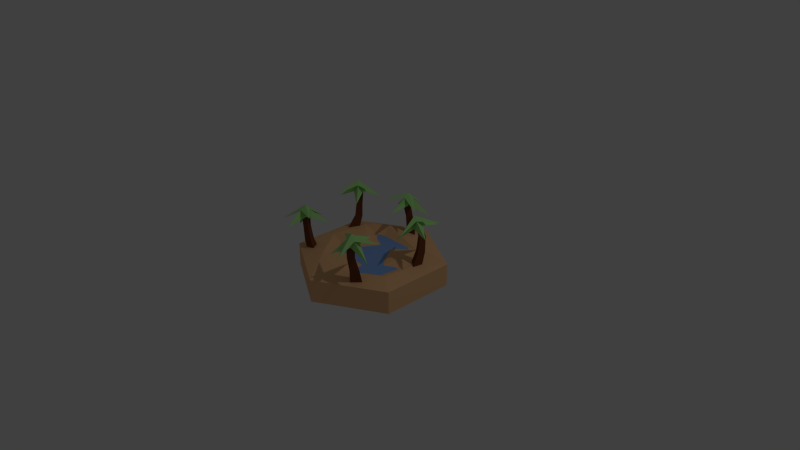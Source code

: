 # Source: Oasis3.blend  (saved by Blender 2.73.0; exported with 4.5.12 LTS)
import bpy
from mathutils import Matrix  # noqa: F401  (used for matrix-valued properties, if any)

bpy.ops.wm.read_factory_settings(use_empty=True)
scene = bpy.context.scene
scene.name = 'Scene'

# ---- collections
col_collection_1 = bpy.data.collections.new('Collection 1'); scene.collection.children.link(col_collection_1)

# ---- materials (node trees are filled in below, after node groups)
mat_desert = bpy.data.materials.new('Desert')
mat_desert.alpha_threshold = 0.0
mat_desert.use_transparent_shadow = False
mat_desert.diffuse_color = (0.8689, 0.5013, 0.2487, 1.0)
mat_desert.roughness = 0.5
mat_treelower = bpy.data.materials.new('TreeLower')
mat_treelower.alpha_threshold = 0.0
mat_treelower.use_transparent_shadow = False
mat_treelower.diffuse_color = (0.1845, 0.05951, 0.02383, 1.0)
mat_treelower.roughness = 0.5
mat_treelower.specular_intensity = 0.09375
mat_treeupper = bpy.data.materials.new('TreeUpper')
mat_treeupper.alpha_threshold = 0.0
mat_treeupper.use_transparent_shadow = False
mat_treeupper.diffuse_color = (0.4072, 0.8, 0.264, 1.0)
mat_treeupper.roughness = 0.5
mat_treeupper.specular_intensity = 0.2083
mat_oasis = bpy.data.materials.new('Oasis')
mat_oasis.alpha_threshold = 0.0
mat_oasis.use_transparent_shadow = False
mat_oasis.diffuse_color = (0.2398, 0.4076, 0.8, 1.0)
mat_oasis.roughness = 0.5

# ---- material node trees

# ---- world
world_world = bpy.data.worlds.new('World'); scene.world = world_world
world_world.color = (0.05088, 0.05088, 0.05088)
world_world.use_sun_shadow = False
world_world.sun_shadow_jitter_overblur = 0.0
world_world.cycles.sampling_method = 'MANUAL'
world_world.cycles.sample_map_resolution = 256

# ---- cameras
cam_camera = bpy.data.cameras.new('Camera')
cam_camera.clip_end = 100.0
cam_camera.lens = 35.0
cam_camera.sensor_width = 32.0
cam_camera.sensor_height = 18.0
cam_camera.ortho_scale = 7.314
cam_camera.dof.focus_distance = 0.0
cam_camera.dof.aperture_fstop = 128.0

# ---- lights
light_lamp = bpy.data.lights.new('Lamp', 'POINT')
light_lamp.transmission_factor = 0.0
light_lamp.cutoff_distance = 30.0
light_lamp.energy = 100.0
light_lamp.shadow_buffer_clip_start = 1.001
light_lamp.shadow_soft_size = 0.1
light_lamp.shadow_maximum_resolution = 0.006
light_lamp.use_absolute_resolution = True
light_lamp.cycles.use_multiple_importance_sampling = False

# ---- meshes
me_extrudieren_deckfl_che_2_1 = bpy.data.meshes.new('Extrudieren_Deckfl_che_2_1')
me_extrudieren_deckfl_che_2_1.from_pydata([(0.8829, -0.3, 0.4751), (0.01691, -0.3, 0.9751), (-0.8491, -0.3, -0.5249), (0.01691, -0.3, -1.025), (0.01691, 0.0, -1.025), (-0.8491, 5.96e-08, -0.5249), (0.01691, 0.0, 0.9751), (0.8829, -8.941e-08, -0.5249), (0.8829, -5.96e-08, 0.4751), (0.8829, -0.3, -0.5249), (-0.8491, 8.941e-08, 0.4751), (-0.8491, -0.3, 0.4751), (-0.05363, -0.03099, -0.832), (-0.06429, -0.03701, -0.6804), (0.07245, -0.0327, -0.7469), (0.001686, 0.1409, -0.7894), (-0.006708, 0.1361, -0.67), (0.1009, 0.1395, -0.7224), (0.01101, 0.3297, -0.7453), (0.004153, 0.3259, -0.6479), (0.09202, 0.3286, -0.6906), (-0.0554, 0.478, -0.7662), (-0.06291, 0.4737, -0.6595), (0.03335, 0.4768, -0.7063), (-0.6386, 0.4209, 0.7854), (-0.4294, 0.3842, 0.2829), (-0.9434, 0.227, 0.3766), (-0.7208, 0.3513, 0.1583), (-0.4474, 0.5396, 0.5913), (-0.964, 0.3731, 0.6462), (-0.7116, 0.5019, 0.4416), (-0.7367, 0.4866, 0.4111), (-0.7513, 0.4902, 0.4507), (-0.6463, 0.4637, 0.4791), (-0.7142, 0.4205, 0.388), (-0.7608, 0.4286, 0.5), (-0.5022, -0.03665, 0.4687), (-0.5847, -0.04857, 0.3414), (-0.6498, -0.07254, 0.4768), (-0.5689, 0.139, 0.4934), (-0.6339, 0.1297, 0.3933), (-0.6851, 0.1108, 0.4998), (-0.633, 0.3265, 0.4798), (-0.68, 0.2995, 0.3985), (-0.7269, 0.2999, 0.4842), (-0.6459, 0.463, 0.4759), (-0.6982, 0.4357, 0.3866), (-0.749, 0.4343, 0.4809), (0.3609, 0.007741, 0.5181), (0.4005, 0.00195, 0.6649), (0.5079, 0.003113, 0.5571), (0.3993, 0.1975, 0.5762), (0.4305, 0.193, 0.6917), (0.515, 0.1939, 0.6069), (0.3878, 0.3749, 0.6192), (0.4132, 0.3711, 0.7135), (0.4822, 0.3719, 0.6443), (0.3884, 0.5442, 0.6178), (0.4159, 0.5177, 0.7178), (0.4918, 0.5357, 0.6444), (-0.689, 0.03939, -0.2294), (-0.5771, 0.02518, -0.3315), (-0.7221, 0.01073, -0.3751), (-0.6388, 0.2255, -0.3204), (-0.5668, 0.2164, -0.386), (-0.6601, 0.2071, -0.4141), (-0.6261, 0.4046, -0.3368), (-0.5669, 0.3971, -0.3908), (-0.6436, 0.3894, -0.4139), (-0.6444, 0.5669, -0.3485), (-0.5728, 0.5578, -0.4137), (-0.6655, 0.5485, -0.4417), (0.6175, 0.6332, -0.3001), (0.6689, 0.6388, -0.1901), (0.5551, 0.5976, -0.202), (0.6016, 0.6861, -0.2219), (-0.6655, 0.05468, 0.03122), (-0.5668, 0.08006, -0.43), (-0.7993, 0.4907, 0.4105), (-0.6842, 0.5279, 0.3983), (-0.7384, 0.5327, 0.507), (-0.7558, 0.5759, 0.4163), (0.4648, 0.5158, 0.6902), (0.381, 0.535, 0.6042), (0.4992, 0.5401, 0.5761), (0.445, 0.5873, 0.662), (0.4145, 0.5937, 0.6333), (0.4552, 0.5959, 0.6218), (0.5014, 0.4467, 0.9344), (0.6938, 0.5529, 0.435), (0.1555, 0.5381, 0.5225), (0.2259, 0.3851, 0.8129), (0.3804, 0.4944, 0.3012), (0.7563, 0.4083, 0.6871), (0.4409, 0.6792, 0.6523), (0.5126, 0.6093, 0.6713), (0.4355, 0.6297, 0.5796), (0.3927, 0.606, 0.6908), (-0.6, 0.6609, -0.3465), (-0.7118, 0.6387, -0.3889), (-0.6173, 0.6419, -0.4654), (-0.6608, 0.7094, -0.4025), (-0.5281, 0.4297, -0.6822), (-0.9266, 0.4233, -0.3096), (-0.4117, 0.5194, -0.1568), (-0.7384, 0.5695, -0.09815), (-0.8158, 0.4844, -0.6314), (-0.3143, 0.5838, -0.441), (-0.6601, 0.6195, -0.4054), (-0.6493, 0.6267, -0.365), (-0.6196, 0.6268, -0.3953), (-0.6827, 0.5463, -0.4408), (-0.6567, 0.5663, -0.3237), (-0.5679, 0.5677, -0.4067), (0.01007, 0.4667, -0.6992), (-0.1104, 0.4708, -0.6836), (-0.06415, 0.4434, -0.7927), (-0.03624, 0.5266, -0.723), (-0.07797, 0.5284, -0.7158), (-0.06358, 0.5187, -0.7545), (0.2367, 0.4798, -0.5799), (-0.06382, 0.3699, -1.022), (-0.3079, 0.4885, -0.5486), (-0.0104, 0.4339, -0.4031), (-0.3434, 0.3297, -0.8224), (0.1973, 0.3113, -0.8924), (-0.06226, 0.6086, -0.757), (0.00702, 0.5371, -0.7793), (-0.1143, 0.5391, -0.7723), (-0.04738, 0.5636, -0.6738), (0.6791, 0.006822, -0.1187), (0.6912, 0.00166, -0.2703), (0.5538, 0.001249, -0.2049), (0.6989, 0.2023, -0.1868), (0.7085, 0.1982, -0.3061), (0.6004, 0.1979, -0.2546), (0.7039, 0.4095, -0.2122), (0.7116, 0.4062, -0.3095), (0.6234, 0.4059, -0.2675), (0.6608, 0.5773, -0.1729), (0.6694, 0.5737, -0.2796), (0.5727, 0.5734, -0.2335), (0.4268, 0.3302, -0.09249), (0.938, 0.5202, -0.07886), (0.6744, 0.4803, -0.5548), (0.9071, 0.6394, -0.3727), (0.6274, 0.4799, 0.06774), (0.3966, 0.4545, -0.426), (0.6313, 0.6018, -0.2129), (0.649, 0.613, -0.2498), (0.6093, 0.598, -0.249), (0.648, 0.5336, -0.166), (0.7032, 0.5671, -0.269), (0.5893, 0.5247, -0.272), (-0.2634, 0.1154, -0.5849), (0.06651, 0.05197, 0.3394), (0.01691, 0.01325, -0.8319), (-0.682, 0.01325, -0.4284), (0.01691, 0.01325, 0.7821), (0.5352, 0.01325, -0.3241), (0.7158, 0.01325, 0.3786), (-0.682, 0.01325, 0.3786), (-0.3205, 0.08326, 0.5003), (0.08971, 0.03325, 0.6243), (0.6192, 0.03996, 0.3055), (-0.1513, 0.09052, 0.3496), (-0.2422, 0.06915, -0.07795), (-0.2115, 0.06861, -0.1851), (0.387, 0.02667, -0.4757), (0.6578, 0.03287, -0.1088), (0.2229, 0.05237, -0.2451), (0.4301, 0.06443, -0.08701), (0.3191, -0.02794, 0.2237), (-0.2329, -0.03838, 0.1202), (0.01841, -0.02222, -0.3169), (-0.2008, -0.02554, -0.4259), (0.441, -0.0123, 0.2742)], [], [(8, 0, 9, 7), (6, 1, 0, 8), (10, 11, 1, 6), (5, 2, 11, 10), (4, 3, 2, 5), (7, 9, 3, 4), (12, 15, 17, 14), (14, 17, 16, 13), (13, 16, 15, 12), (15, 18, 20, 17), (17, 20, 19, 16), (16, 19, 18, 15), (18, 21, 23, 20), (20, 23, 22, 19), (19, 22, 21, 18), (79, 81, 28), (81, 27, 78), (28, 81, 80), (32, 78, 26, 35), (31, 79, 25, 34), (30, 80, 24, 33), (79, 30, 33, 25), (80, 32, 35, 24), (78, 31, 34, 26), (36, 39, 41, 38), (38, 41, 40, 37), (37, 40, 39, 36), (39, 42, 44, 41), (41, 44, 43, 40), (40, 43, 42, 39), (42, 45, 47, 44), (44, 47, 46, 43), (43, 46, 45, 42), (48, 51, 53, 50), (50, 53, 52, 49), (49, 52, 51, 48), (51, 54, 56, 53), (53, 56, 55, 52), (52, 55, 54, 51), (54, 57, 59, 56), (56, 59, 58, 55), (55, 58, 57, 54), (60, 63, 65, 62), (62, 65, 64, 61), (61, 64, 63, 60), (63, 66, 68, 65), (65, 68, 67, 64), (64, 67, 66, 63), (66, 69, 71, 68), (68, 71, 70, 67), (67, 70, 69, 66), (146, 75, 74), (75, 72, 147), (75, 73, 145), (95, 85, 82, 93), (96, 87, 84, 92), (97, 86, 83, 91), (81, 79, 27), (81, 78, 29), (81, 29, 80), (86, 96, 92, 83), (85, 97, 91, 82), (87, 95, 93, 84), (94, 90, 97), (96, 94, 89), (89, 94, 95), (94, 97, 88), (94, 88, 95), (94, 96, 90), (99, 101, 106), (101, 107, 100), (101, 105, 98), (101, 98, 107), (106, 101, 100), (101, 99, 105), (109, 99, 103, 112), (108, 100, 102, 111), (110, 98, 104, 113), (127, 117, 114, 125), (128, 119, 116, 124), (99, 108, 111, 103), (100, 110, 113, 102), (129, 118, 115, 123), (98, 109, 112, 104), (118, 128, 124, 115), (117, 129, 123, 114), (119, 127, 125, 116), (126, 120, 127), (128, 126, 121), (126, 122, 129), (121, 126, 127), (126, 128, 122), (126, 129, 120), (130, 133, 135, 132), (132, 135, 134, 131), (131, 134, 133, 130), (133, 136, 138, 135), (135, 138, 137, 134), (134, 137, 136, 133), (136, 139, 141, 138), (138, 141, 140, 137), (137, 140, 139, 136), (150, 72, 144, 153), (149, 73, 143, 152), (148, 74, 142, 151), (73, 75, 146), (75, 145, 72), (75, 147, 74), (73, 148, 151, 143), (72, 149, 152, 144), (74, 150, 153, 142), (159, 161, 158, 160), (159, 156, 157, 161), (8, 164, 163, 6), (163, 162, 6), (6, 162, 10), (76, 10, 162), (10, 76, 5), (76, 77, 5), (5, 77, 154, 4), (77, 76, 166, 167), (164, 8, 169), (7, 4, 154, 168), (7, 168, 169), (8, 7, 169), (169, 168, 170, 171), (155, 165, 162, 163), (174, 173, 172), (170, 174, 172, 171), (170, 168, 174), (175, 174, 168, 154), (166, 173, 174, 167), (166, 76, 173), (162, 173, 76), (165, 173, 162), (155, 172, 173, 165), (77, 175, 154), (77, 167, 175), (174, 175, 167), (163, 172, 155), (172, 163, 176), (163, 164, 176), (169, 171, 172), (172, 176, 169), (169, 176, 164)])
me_extrudieren_deckfl_che_2_1.polygons.foreach_set('material_index', [0, 0, 0, 0, 0, 0, 1, 1, 1, 1, 1, 1, 1, 1, 1, 2, 2, 2, 2, 2, 2, 2, 2, 2, 1, 1, 1, 1, 1, 1, 1, 1, 1, 1, 1, 1, 1, 1, 1, 1, 1, 1, 1, 1, 1, 1, 1, 1, 1, 1, 1, 2, 2, 2, 2, 2, 2, 2, 2, 2, 2, 2, 2, 2, 2, 2, 2, 2, 2, 2, 2, 2, 2, 2, 2, 2, 2, 2, 2, 2, 2, 2, 2, 2, 2, 2, 2, 2, 2, 2, 2, 2, 2, 1, 1, 1, 1, 1, 1, 1, 1, 1, 2, 2, 2, 2, 2, 2, 2, 2, 2, 3, 3, 0, 0, 0, 0, 0, 0, 0, 0, 0, 0, 0, 0, 0, 0, 0, 0, 0, 0, 0, 0, 0, 0, 0, 0, 0, 0, 0, 0, 0, 0, 0, 0])
_uv = me_extrudieren_deckfl_che_2_1.uv_layers.new(name='UVMap')
_uv.uv.foreach_set('vector', [0.1667, 1.0, 0.1667, 0.0, 0.0, 0.0, 0.0, 1.0, 0.3333, 1.0, 0.3333, 0.0, 0.1667, 0.0, 0.1667, 1.0, 0.5, 1.0, 0.5, 0.0, 0.3333, 0.0, 0.3333, 1.0, 0.6667, 1.0, 0.6667, 0.0, 0.5, 0.0, 0.5, 1.0, 0.8333, 1.0, 0.8333, 0.0, 0.6667, 0.0, 0.6667, 1.0, 1.0, 1.0, 1.0, 0.0, 0.8333, 0.0, 0.8333, 1.0, 0.0, 0.0, 0.0, 0.0, 0.0, 0.0, 0.0, 0.0, 0.0, 0.0, 0.0, 0.0, 0.0, 0.0, 0.0, 0.0, 0.0, 0.0, 0.0, 0.0, 0.0, 0.0, 0.0, 0.0, 0.0, 0.0, 0.0, 0.0, 0.0, 0.0, 0.0, 0.0, 0.0, 0.0, 0.0, 0.0, 0.0, 0.0, 0.0, 0.0, 0.0, 0.0, 0.0, 0.0, 0.0, 0.0, 0.0, 0.0, 0.0, 0.0, 0.0, 0.0, 0.0, 0.0, 0.0, 0.0, 0.0, 0.0, 0.0, 0.0, 0.0, 0.0, 0.0, 0.0, 0.0, 0.0, 0.0, 0.0, 0.0, 0.0, 0.0, 0.0, 0.0, 0.0, 0.0, 0.0, 0.0, 0.0, 0.0, 0.0, 0.0, 0.0, 0.0, 0.0, 0.0, 0.0, 0.0, 0.0, 0.0, 0.0, 0.0, 0.0, 0.0, 0.0, 0.0, 0.0, 0.0, 0.0, 0.0, 0.0, 0.0, 0.0, 0.0, 0.0, 0.0, 0.0, 0.0, 0.0, 0.0, 0.0, 0.0, 0.0, 0.0, 0.0, 0.0, 0.0, 0.0, 0.0, 0.0, 0.0, 0.0, 0.0, 0.0, 0.0, 0.0, 0.0, 0.0, 0.0, 0.0, 0.0, 0.0, 0.0, 0.0, 0.0, 0.0, 0.0, 0.0, 0.0, 0.0, 0.0, 0.0, 0.0, 0.0, 0.0, 0.0, 0.0, 0.0, 0.0, 0.0, 0.0, 0.0, 0.0, 0.0, 0.0, 0.0, 0.0, 0.0, 0.0, 0.0, 0.0, 0.0, 0.0, 0.0, 0.0, 0.0, 0.0, 0.0, 0.0, 0.0, 0.0, 0.0, 0.0, 0.0, 0.0, 0.0, 0.0, 0.0, 0.0, 0.0, 0.0, 0.0, 0.0, 0.0, 0.0, 0.0, 0.0, 0.0, 0.0, 0.0, 0.0, 0.0, 0.0, 0.0, 0.0, 0.0, 0.0, 0.0, 0.0, 0.0, 0.0, 0.0, 0.0, 0.0, 0.0, 0.0, 0.0, 0.0, 0.0, 0.0, 0.0, 0.0, 0.0, 0.0, 0.0, 0.0, 0.0, 0.0, 0.0, 0.0, 0.0, 0.0, 0.0, 0.0, 0.0, 0.0, 0.0, 0.0, 0.0, 0.0, 0.0, 0.0, 0.0, 0.0, 0.0, 0.0, 0.0, 0.0, 0.0, 0.0, 0.0, 0.0, 0.0, 0.0, 0.0, 0.0, 0.0, 0.0, 0.0, 0.0, 0.0, 0.0, 0.0, 0.0, 0.0, 0.0, 0.0, 0.0, 0.0, 0.0, 0.0, 0.0, 0.0, 0.0, 0.0, 0.0, 0.0, 0.0, 0.0, 0.0, 0.0, 0.0, 0.0, 0.0, 0.0, 0.0, 0.0, 0.0, 0.0, 0.0, 0.0, 0.0, 0.0, 0.0, 0.0, 0.0, 0.0, 0.0, 0.0, 0.0, 0.0, 0.0, 0.0, 0.0, 0.0, 0.0, 0.0, 0.0, 0.0, 0.0, 0.0, 0.0, 0.0, 0.0, 0.0, 0.0, 0.0, 0.0, 0.0, 0.0, 0.0, 0.0, 0.0, 0.0, 0.0, 0.0, 0.0, 0.0, 0.0, 0.0, 0.0, 0.0, 0.0, 0.0, 0.0, 0.0, 0.0, 0.0, 0.0, 0.0, 0.0, 0.0, 0.0, 0.0, 0.0, 0.0, 0.0, 0.0, 0.0, 0.0, 0.0, 0.0, 0.0, 0.0, 0.0, 0.0, 0.0, 0.0, 0.0, 0.0, 0.0, 0.0, 0.0, 0.0, 0.0, 0.0, 0.0, 0.0, 0.0, 0.0, 0.0, 0.0, 0.0, 0.0, 0.0, 0.0, 0.0, 0.0, 0.0, 0.0, 0.0, 0.0, 0.0, 0.0, 0.0, 0.0, 0.0, 0.0, 0.0, 0.0, 0.0, 0.0, 0.0, 0.0, 0.0, 0.0, 0.0, 0.0, 0.0, 0.0, 0.0, 0.0, 0.0, 0.0, 0.0, 0.0, 0.0, 0.0, 0.0, 0.0, 0.0, 0.0, 0.0, 0.0, 0.0, 0.0, 0.0, 0.0, 0.0, 0.0, 0.0, 0.0, 0.0, 0.0, 0.0, 0.0, 0.0, 0.0, 0.0, 0.0, 0.0, 0.0, 0.0, 0.0, 0.0, 0.0, 0.0, 0.0, 0.0, 0.0, 0.0, 0.0, 0.0, 0.0, 0.0, 0.0, 0.0, 0.0, 0.0, 0.0, 0.0, 0.0, 0.0, 0.0, 0.0, 0.0, 0.0, 0.0, 0.0, 0.0, 0.0, 0.0, 0.0, 0.0, 0.0, 0.0, 0.0, 0.0, 0.0, 0.0, 0.0, 0.0, 0.0, 0.0, 0.0, 0.0, 0.0, 0.0, 0.0, 0.0, 0.0, 0.0, 0.0, 0.0, 0.0, 0.0, 0.0, 0.0, 0.0, 0.0, 0.0, 0.0, 0.0, 0.0, 0.0, 0.0, 0.0, 0.0, 0.0, 0.0, 0.0, 0.0, 0.0, 0.0, 0.0, 0.0, 0.0, 0.0, 0.0, 0.0, 0.0, 0.0, 0.0, 0.0, 0.0, 0.0, 0.0, 0.0, 0.0, 0.0, 0.0, 0.0, 0.0, 0.0, 0.0, 0.0, 0.0, 0.0, 0.0, 0.0, 0.0, 0.0, 0.0, 0.0, 0.0, 0.0, 0.0, 0.0, 0.0, 0.0, 0.0, 0.0, 0.0, 0.0, 0.0, 0.0, 0.0, 0.0, 0.0, 0.0, 0.0, 0.0, 0.0, 0.0, 0.0, 0.0, 0.0, 0.0, 0.0, 0.0, 0.0, 0.0, 0.0, 0.0, 0.0, 0.0, 0.0, 0.0, 0.0, 0.0, 0.0, 0.0, 0.0, 0.0, 0.0, 0.0, 0.0, 0.0, 0.0, 0.0, 0.0, 0.0, 0.0, 0.0, 0.0, 0.0, 0.0, 0.0, 0.0, 0.0, 0.0, 0.0, 0.0, 0.0, 0.0, 0.0, 0.0, 0.0, 0.0, 0.0, 0.0, 0.0, 0.0, 0.0, 0.0, 0.0, 0.0, 0.0, 0.0, 0.0, 0.0, 0.0, 0.0, 0.0, 0.0, 0.0, 0.0, 0.0, 0.0, 0.0, 0.0, 0.0, 0.0, 0.0, 0.0, 0.0, 0.0, 0.0, 0.0, 0.0, 0.0, 0.0, 0.0, 0.0, 0.0, 0.0, 0.0, 0.0, 0.0, 0.0, 0.0, 0.0, 0.0, 0.0, 0.0, 0.0, 0.0, 0.0, 0.0, 0.0, 0.0, 0.0, 0.0, 0.0, 0.0, 0.0, 0.0, 0.0, 0.0, 0.0, 0.0, 0.0, 0.0, 0.0, 0.0, 0.0, 0.0, 0.0, 0.0, 0.0, 0.0, 0.0, 0.0, 0.0, 0.0, 0.0, 0.0, 0.0, 0.0, 0.0, 0.0, 0.0, 0.0, 0.0, 0.0, 0.0, 0.0, 0.0, 0.0, 0.0, 0.0, 0.0, 0.0, 0.0, 0.0, 0.0, 0.0, 0.0, 0.0, 0.0, 0.0, 0.0, 0.0, 0.0, 0.0, 0.0, 0.0, 0.0, 0.0, 0.0, 0.0, 0.0, 0.0, 0.0, 0.0, 0.0, 0.0, 0.0, 0.0, 0.0, 0.0, 0.0, 0.0, 0.0, 0.0, 0.0, 0.0, 0.0, 0.0, 0.0, 0.0, 0.0, 0.0, 0.0, 0.0, 0.0, 0.0, 0.0, 0.0, 0.0, 0.0, 0.0, 0.0, 0.0, 0.0, 0.0, 0.0, 0.0, 0.0, 0.0, 0.0, 0.0, 0.0, 0.0, 0.0, 0.0, 0.0, 0.0, 0.0, 0.0, 0.0, 0.0, 0.0, 0.0, 0.0, 0.0, 0.0, 0.0, 0.0, 0.0, 0.0, 0.0, 0.0, 0.0, 0.0, 0.0, 0.0, 0.0, 0.0, 0.0, 0.0, 0.0, 0.0, 0.0, 0.0, 0.0, 0.0, 0.0, 0.0, 0.0, 0.0, 0.0, 0.0, 0.0, 0.0, 0.0, 0.0, 0.0, 0.0, 0.0, 0.0, 0.0, 0.0, 0.0, 0.0, 0.0, 0.0, 0.1667, 1.0, 0.0, 0.0, 0.0, 0.0, 0.3333, 1.0, 0.0, 0.0, 0.0, 0.0, 0.3333, 1.0, 0.3333, 1.0, 0.0, 0.0, 0.5, 1.0, 0.0, 0.0, 0.5, 1.0, 0.0, 0.0, 0.5, 1.0, 0.0, 0.0, 0.6667, 1.0, 0.0, 0.0, 0.0, 0.0, 0.6667, 1.0, 0.6667, 1.0, 0.0, 0.0, 0.0, 0.0, 0.8333, 1.0, 0.0, 0.0, 0.0, 0.0, 0.0, 0.0, 0.0, 0.0, 0.0, 0.0, 0.1667, 1.0, 0.0, 0.0, 0.0, 1.0, 0.8333, 1.0, 0.0, 0.0, 0.0, 0.0, 0.0, 1.0, 0.0, 0.0, 0.0, 0.0, 0.1667, 1.0, 0.0, 1.0, 0.0, 0.0, 0.0, 0.0, 0.0, 0.0, 0.0, 0.0, 0.0, 0.0, 0.0, 0.0, 0.0, 0.0, 0.0, 0.0, 0.0, 0.0, 0.0, 0.0, 0.0, 0.0, 0.0, 0.0, 0.0, 0.0, 0.0, 0.0, 0.0, 0.0, 0.0, 0.0, 0.0, 0.0, 0.0, 0.0, 0.0, 0.0, 0.0, 0.0, 0.0, 0.0, 0.0, 0.0, 0.0, 0.0, 0.0, 0.0, 0.0, 0.0, 0.0, 0.0, 0.0, 0.0, 0.0, 0.0, 0.0, 0.0, 0.0, 0.0, 0.0, 0.0, 0.0, 0.0, 0.0, 0.0, 0.0, 0.0, 0.0, 0.0, 0.0, 0.0, 0.0, 0.0, 0.0, 0.0, 0.0, 0.0, 0.0, 0.0, 0.0, 0.0, 0.0, 0.0, 0.0, 0.0, 0.0, 0.0, 0.0, 0.0, 0.0, 0.0, 0.0, 0.0, 0.0, 0.0, 0.0, 0.0, 0.0, 0.0, 0.0, 0.0, 0.0, 0.0, 0.0, 0.0, 0.0, 0.0, 0.0, 0.0, 0.0, 0.0, 0.0, 0.0, 0.0, 0.0, 0.0, 0.0, 0.0, 0.0, 0.0, 0.0, 0.0, 0.0, 0.0, 0.0, 0.0, 0.0, 0.0, 0.0, 0.0, 0.0, 0.0, 0.0])
me_extrudieren_deckfl_che_2_1.materials.append(mat_desert)
me_extrudieren_deckfl_che_2_1.materials.append(mat_treelower)
me_extrudieren_deckfl_che_2_1.materials.append(mat_treeupper)
me_extrudieren_deckfl_che_2_1.materials.append(mat_oasis)
me_extrudieren_deckfl_che_2_1.use_remesh_preserve_volume = False
me_extrudieren_deckfl_che_2_1.use_remesh_preserve_attributes = False
me_extrudieren_deckfl_che_2_1.use_mirror_vertex_groups = False
me_extrudieren_deckfl_che_2_1.update()

# ---- objects
ob_extrudieren_deckfl_che_2_1 = bpy.data.objects.new('Extrudieren_Deckfl_che_2_1', me_extrudieren_deckfl_che_2_1)
ob_lamp = bpy.data.objects.new('Lamp', light_lamp)
ob_camera = bpy.data.objects.new('Camera', cam_camera)

# ---- transforms, parenting, visibility, modifiers, constraints
ob_extrudieren_deckfl_che_2_1.location = (0.0, 0.0, 0.0)
ob_extrudieren_deckfl_che_2_1.rotation_euler = (1.571, -0.0, 0.0)
ob_extrudieren_deckfl_che_2_1.lineart.crease_threshold = 0.0
ob_lamp.location = (4.076, 1.005, 5.904)
ob_lamp.rotation_euler = (0.6503, 0.05522, 1.866)
ob_lamp.lock_rotations_4d = False
ob_lamp.empty_display_type = 'ARROWS'
ob_lamp.color = (0.0, 0.0, 0.0, 0.0)
ob_lamp.lineart.crease_threshold = 0.0
ob_camera.location = (7.481, -6.508, 5.344)
ob_camera.rotation_euler = (1.109, 0.0, 0.8149)
ob_camera.lock_rotations_4d = False
ob_camera.empty_display_type = 'ARROWS'
ob_camera.color = (0.0, 0.0, 0.0, 0.0)
ob_camera.display_type = 'WIRE'
ob_camera.lineart.crease_threshold = 0.0

# ---- collection membership
col_collection_1.objects.link(ob_extrudieren_deckfl_che_2_1)
col_collection_1.objects.link(ob_lamp)
col_collection_1.objects.link(ob_camera)

# ---- scene / render settings (as saved in the file)
scene.camera = ob_camera
scene.frame_start = 1; scene.frame_end = 250; scene.frame_set(0)
scene.render.engine = 'BLENDER_EEVEE_NEXT'
scene.render.resolution_percentage = 50
scene.render.dither_intensity = 0.0
scene.cycles.use_denoising = False
scene.cycles.samples = 10
scene.cycles.sampling_pattern = 'TABULATED_SOBOL'
scene.cycles.light_sampling_threshold = 0.0
scene.cycles.use_adaptive_sampling = False
scene.cycles.use_light_tree = False
scene.cycles.blur_glossy = 0.0
scene.cycles.pixel_filter_type = 'GAUSSIAN'
scene.cycles.sample_clamp_indirect = 0.0
scene.view_settings.view_transform = 'Standard'
bpy.context.view_layer.update()
